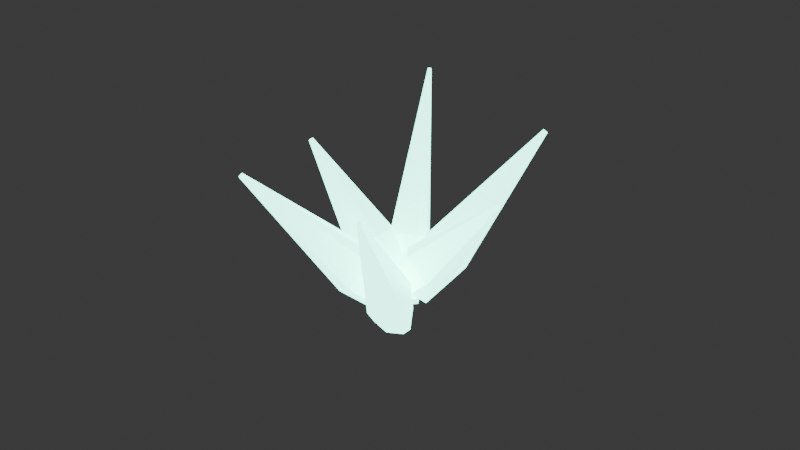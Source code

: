 # Source: ChargeFlash.blend  (saved by Blender 5.3.31; exported with 4.5.12 LTS)
import bpy
from mathutils import Matrix  # noqa: F401  (used for matrix-valued properties, if any)

bpy.ops.wm.read_factory_settings(use_empty=True)
scene = bpy.context.scene
scene.name = 'Scene'

# ---- collections
col_collection = bpy.data.collections.new('Collection'); scene.collection.children.link(col_collection)

# ---- materials (node trees are filled in below, after node groups)
mat_chargeflashglow = bpy.data.materials.new('ChargeFlashGlow')
mat_chargeflashglow.diffuse_color = (0.26, 1.0, 0.78, 1.0)

# ---- material node trees
mat_chargeflashglow.use_nodes = True; mat_chargeflashglow.node_tree.nodes.clear()
_N = mat_chargeflashglow.node_tree.nodes; _L = mat_chargeflashglow.node_tree.links
n0 = _N.new('ShaderNodeBsdfPrincipled'); n0.name = 'Principled BSDF'; n0.location = (-200, 100)
n0.inputs[0].default_value = (0.26, 1.0, 0.78, 1.0)
n0.inputs[1].default_value = 0.25
n0.inputs[2].default_value = 0.37
n0.inputs[10].default_value = 0.005
n0.inputs[27].default_value = (0.26, 1.0, 0.78, 1.0)
n0.inputs[28].default_value = 5.0
n1 = _N.new('ShaderNodeOutputMaterial'); n1.name = 'Material Output'; n1.location = (200, 100)
_L.new(n0.outputs[0], n1.inputs[0])
n1.is_active_output = True

# ---- world
world_world = bpy.data.worlds.new('World'); scene.world = world_world
world_world.use_nodes = True; world_world.node_tree.nodes.clear()
_N = world_world.node_tree.nodes; _L = world_world.node_tree.links
n0 = _N.new('ShaderNodeOutputWorld'); n0.name = 'World Output'; n0.location = (200, 100)
n1 = _N.new('ShaderNodeBackground'); n1.name = 'Background'; n1.location = (-200, 100)
n1.inputs[0].default_value = (0.05088, 0.05088, 0.05088, 1.0)
_L.new(n1.outputs[0], n0.inputs[0])
n0.is_active_output = True
world_world.color = (0.05088, 0.05088, 0.05088)
world_world.sun_shadow_jitter_overblur = 0.0

# ---- meshes
me_shard = bpy.data.meshes.new('Shard')
me_shard.from_pydata([(-0.004199, -0.005525, -0.0299), (0.004199, -0.005525, -0.0299), (0.006175, -0.003205, -0.0299), (0.006175, 0.003205, -0.0299), (0.004199, 0.005525, -0.0299), (-0.004199, 0.005525, -0.0299), (-0.006175, 0.003205, -0.0299), (-0.006175, -0.003205, -0.0299), (-0.006188, -0.00715, -0.01495), (0.006188, -0.00715, -0.01495), (0.0091, -0.004147, -0.01495), (0.0091, 0.004147, -0.01495), (0.006188, 0.00715, -0.01495), (-0.006188, 0.00715, -0.01495), (-0.0091, 0.004147, -0.01495), (-0.0091, -0.004147, -0.01495), (-0.0006188, -0.000715, 0.0299), (0.0006188, -0.000715, 0.0299), (0.00091, -0.0004147, 0.0299), (0.00091, 0.0004147, 0.0299), (0.0006188, 0.000715, 0.0299), (-0.0006188, 0.000715, 0.0299), (-0.00091, 0.0004147, 0.0299), (-0.00091, -0.0004147, 0.0299)], [], [(7, 6, 5, 4, 3, 2, 1, 0), (0, 1, 9, 8), (1, 2, 10, 9), (2, 3, 11, 10), (3, 4, 12, 11), (4, 5, 13, 12), (5, 6, 14, 13), (6, 7, 15, 14), (7, 0, 8, 15), (8, 9, 17, 16), (9, 10, 18, 17), (10, 11, 19, 18), (11, 12, 20, 19), (12, 13, 21, 20), (13, 14, 22, 21), (14, 15, 23, 22), (15, 8, 16, 23), (16, 17, 18, 19, 20, 21, 22, 23)])
me_shard.materials.append(mat_chargeflashglow)
me_shard.update()
me_shard_001 = bpy.data.meshes.new('Shard.001')
me_shard_001.from_pydata([(-0.004199, -0.005525, -0.039), (0.004199, -0.005525, -0.039), (0.006175, -0.003205, -0.039), (0.006175, 0.003205, -0.039), (0.004199, 0.005525, -0.039), (-0.004199, 0.005525, -0.039), (-0.006175, 0.003205, -0.039), (-0.006175, -0.003205, -0.039), (-0.006188, -0.00715, -0.0195), (0.006188, -0.00715, -0.0195), (0.0091, -0.004147, -0.0195), (0.0091, 0.004147, -0.0195), (0.006188, 0.00715, -0.0195), (-0.006188, 0.00715, -0.0195), (-0.0091, 0.004147, -0.0195), (-0.0091, -0.004147, -0.0195), (-0.0006188, -0.000715, 0.039), (0.0006188, -0.000715, 0.039), (0.00091, -0.0004147, 0.039), (0.00091, 0.0004147, 0.039), (0.0006188, 0.000715, 0.039), (-0.0006188, 0.000715, 0.039), (-0.00091, 0.0004147, 0.039), (-0.00091, -0.0004147, 0.039)], [], [(7, 6, 5, 4, 3, 2, 1, 0), (0, 1, 9, 8), (1, 2, 10, 9), (2, 3, 11, 10), (3, 4, 12, 11), (4, 5, 13, 12), (5, 6, 14, 13), (6, 7, 15, 14), (7, 0, 8, 15), (8, 9, 17, 16), (9, 10, 18, 17), (10, 11, 19, 18), (11, 12, 20, 19), (12, 13, 21, 20), (13, 14, 22, 21), (14, 15, 23, 22), (15, 8, 16, 23), (16, 17, 18, 19, 20, 21, 22, 23)])
me_shard_001.materials.append(mat_chargeflashglow)
me_shard_001.update()
me_shard_002 = bpy.data.meshes.new('Shard.002')
me_shard_002.from_pydata([(-0.004199, -0.005525, -0.0481), (0.004199, -0.005525, -0.0481), (0.006175, -0.003205, -0.0481), (0.006175, 0.003205, -0.0481), (0.004199, 0.005525, -0.0481), (-0.004199, 0.005525, -0.0481), (-0.006175, 0.003205, -0.0481), (-0.006175, -0.003205, -0.0481), (-0.006188, -0.00715, -0.02405), (0.006188, -0.00715, -0.02405), (0.0091, -0.004147, -0.02405), (0.0091, 0.004147, -0.02405), (0.006188, 0.00715, -0.02405), (-0.006188, 0.00715, -0.02405), (-0.0091, 0.004147, -0.02405), (-0.0091, -0.004147, -0.02405), (-0.0006188, -0.000715, 0.0481), (0.0006188, -0.000715, 0.0481), (0.00091, -0.0004147, 0.0481), (0.00091, 0.0004147, 0.0481), (0.0006188, 0.000715, 0.0481), (-0.0006188, 0.000715, 0.0481), (-0.00091, 0.0004147, 0.0481), (-0.00091, -0.0004147, 0.0481)], [], [(7, 6, 5, 4, 3, 2, 1, 0), (0, 1, 9, 8), (1, 2, 10, 9), (2, 3, 11, 10), (3, 4, 12, 11), (4, 5, 13, 12), (5, 6, 14, 13), (6, 7, 15, 14), (7, 0, 8, 15), (8, 9, 17, 16), (9, 10, 18, 17), (10, 11, 19, 18), (11, 12, 20, 19), (12, 13, 21, 20), (13, 14, 22, 21), (14, 15, 23, 22), (15, 8, 16, 23), (16, 17, 18, 19, 20, 21, 22, 23)])
me_shard_002.materials.append(mat_chargeflashglow)
me_shard_002.update()
me_shard_003 = bpy.data.meshes.new('Shard.003')
me_shard_003.from_pydata([(-0.004199, -0.005525, -0.0299), (0.004199, -0.005525, -0.0299), (0.006175, -0.003205, -0.0299), (0.006175, 0.003205, -0.0299), (0.004199, 0.005525, -0.0299), (-0.004199, 0.005525, -0.0299), (-0.006175, 0.003205, -0.0299), (-0.006175, -0.003205, -0.0299), (-0.006188, -0.00715, -0.01495), (0.006188, -0.00715, -0.01495), (0.0091, -0.004147, -0.01495), (0.0091, 0.004147, -0.01495), (0.006188, 0.00715, -0.01495), (-0.006188, 0.00715, -0.01495), (-0.0091, 0.004147, -0.01495), (-0.0091, -0.004147, -0.01495), (-0.0006188, -0.000715, 0.0299), (0.0006188, -0.000715, 0.0299), (0.00091, -0.0004147, 0.0299), (0.00091, 0.0004147, 0.0299), (0.0006188, 0.000715, 0.0299), (-0.0006188, 0.000715, 0.0299), (-0.00091, 0.0004147, 0.0299), (-0.00091, -0.0004147, 0.0299)], [], [(7, 6, 5, 4, 3, 2, 1, 0), (0, 1, 9, 8), (1, 2, 10, 9), (2, 3, 11, 10), (3, 4, 12, 11), (4, 5, 13, 12), (5, 6, 14, 13), (6, 7, 15, 14), (7, 0, 8, 15), (8, 9, 17, 16), (9, 10, 18, 17), (10, 11, 19, 18), (11, 12, 20, 19), (12, 13, 21, 20), (13, 14, 22, 21), (14, 15, 23, 22), (15, 8, 16, 23), (16, 17, 18, 19, 20, 21, 22, 23)])
me_shard_003.materials.append(mat_chargeflashglow)
me_shard_003.update()
me_shard_004 = bpy.data.meshes.new('Shard.004')
me_shard_004.from_pydata([(-0.004199, -0.005525, -0.039), (0.004199, -0.005525, -0.039), (0.006175, -0.003205, -0.039), (0.006175, 0.003205, -0.039), (0.004199, 0.005525, -0.039), (-0.004199, 0.005525, -0.039), (-0.006175, 0.003205, -0.039), (-0.006175, -0.003205, -0.039), (-0.006188, -0.00715, -0.0195), (0.006188, -0.00715, -0.0195), (0.0091, -0.004147, -0.0195), (0.0091, 0.004147, -0.0195), (0.006188, 0.00715, -0.0195), (-0.006188, 0.00715, -0.0195), (-0.0091, 0.004147, -0.0195), (-0.0091, -0.004147, -0.0195), (-0.0006188, -0.000715, 0.039), (0.0006188, -0.000715, 0.039), (0.00091, -0.0004147, 0.039), (0.00091, 0.0004147, 0.039), (0.0006188, 0.000715, 0.039), (-0.0006188, 0.000715, 0.039), (-0.00091, 0.0004147, 0.039), (-0.00091, -0.0004147, 0.039)], [], [(7, 6, 5, 4, 3, 2, 1, 0), (0, 1, 9, 8), (1, 2, 10, 9), (2, 3, 11, 10), (3, 4, 12, 11), (4, 5, 13, 12), (5, 6, 14, 13), (6, 7, 15, 14), (7, 0, 8, 15), (8, 9, 17, 16), (9, 10, 18, 17), (10, 11, 19, 18), (11, 12, 20, 19), (12, 13, 21, 20), (13, 14, 22, 21), (14, 15, 23, 22), (15, 8, 16, 23), (16, 17, 18, 19, 20, 21, 22, 23)])
me_shard_004.materials.append(mat_chargeflashglow)
me_shard_004.update()
me_shard_005 = bpy.data.meshes.new('Shard.005')
me_shard_005.from_pydata([(-0.004199, -0.005525, -0.0481), (0.004199, -0.005525, -0.0481), (0.006175, -0.003205, -0.0481), (0.006175, 0.003205, -0.0481), (0.004199, 0.005525, -0.0481), (-0.004199, 0.005525, -0.0481), (-0.006175, 0.003205, -0.0481), (-0.006175, -0.003205, -0.0481), (-0.006188, -0.00715, -0.02405), (0.006188, -0.00715, -0.02405), (0.0091, -0.004147, -0.02405), (0.0091, 0.004147, -0.02405), (0.006188, 0.00715, -0.02405), (-0.006188, 0.00715, -0.02405), (-0.0091, 0.004147, -0.02405), (-0.0091, -0.004147, -0.02405), (-0.0006188, -0.000715, 0.0481), (0.0006188, -0.000715, 0.0481), (0.00091, -0.0004147, 0.0481), (0.00091, 0.0004147, 0.0481), (0.0006188, 0.000715, 0.0481), (-0.0006188, 0.000715, 0.0481), (-0.00091, 0.0004147, 0.0481), (-0.00091, -0.0004147, 0.0481)], [], [(7, 6, 5, 4, 3, 2, 1, 0), (0, 1, 9, 8), (1, 2, 10, 9), (2, 3, 11, 10), (3, 4, 12, 11), (4, 5, 13, 12), (5, 6, 14, 13), (6, 7, 15, 14), (7, 0, 8, 15), (8, 9, 17, 16), (9, 10, 18, 17), (10, 11, 19, 18), (11, 12, 20, 19), (12, 13, 21, 20), (13, 14, 22, 21), (14, 15, 23, 22), (15, 8, 16, 23), (16, 17, 18, 19, 20, 21, 22, 23)])
me_shard_005.materials.append(mat_chargeflashglow)
me_shard_005.update()

# ---- objects
ob_effect = bpy.data.objects.new('Effect', None)
ob_ray00 = bpy.data.objects.new('Ray00', None)
ob_shard = bpy.data.objects.new('Shard', me_shard)
ob_ray01 = bpy.data.objects.new('Ray01', None)
ob_shard_001 = bpy.data.objects.new('Shard.001', me_shard_001)
ob_ray02 = bpy.data.objects.new('Ray02', None)
ob_shard_002 = bpy.data.objects.new('Shard.002', me_shard_002)
ob_ray03 = bpy.data.objects.new('Ray03', None)
ob_shard_003 = bpy.data.objects.new('Shard.003', me_shard_003)
ob_ray04 = bpy.data.objects.new('Ray04', None)
ob_shard_004 = bpy.data.objects.new('Shard.004', me_shard_004)
ob_ray05 = bpy.data.objects.new('Ray05', None)
ob_shard_005 = bpy.data.objects.new('Shard.005', me_shard_005)

# ---- transforms, parenting, visibility, modifiers, constraints
ob_effect.location = (0.0, 0.0, 0.0)
ob_effect.scale = (0.8, 0.8, 0.8)
ob_effect.empty_display_size = 0.08
ob_ray00.parent = ob_effect
ob_ray00.location = (0.0, 0.0, 0.0)
ob_ray00.empty_display_size = 0.08
ob_shard.parent = ob_ray00
ob_shard.location = (0.02392, 0.0, 0.025)
ob_shard.rotation_euler = (0.0, 0.733, 0.0)
ob_ray01.parent = ob_effect
ob_ray01.location = (0.0, 0.0, 0.0)
ob_ray01.rotation_euler = (0.0, 0.0, 1.047)
ob_ray01.empty_display_size = 0.08
ob_shard_001.parent = ob_ray01
ob_shard_001.location = (0.0312, 0.0, 0.025)
ob_shard_001.rotation_euler = (0.0, 0.733, 0.0)
ob_ray02.parent = ob_effect
ob_ray02.location = (-0.0, 0.0, 0.0)
ob_ray02.rotation_euler = (0.0, 0.0, 2.094)
ob_ray02.empty_display_size = 0.08
ob_shard_002.parent = ob_ray02
ob_shard_002.location = (0.03848, 0.0, 0.025)
ob_shard_002.rotation_euler = (0.0, 0.733, 0.0)
ob_ray03.parent = ob_effect
ob_ray03.location = (-0.0, 0.0, 0.0)
ob_ray03.rotation_euler = (0.0, 0.0, 3.142)
ob_ray03.empty_display_size = 0.08
ob_shard_003.parent = ob_ray03
ob_shard_003.location = (0.02392, 0.0, 0.025)
ob_shard_003.rotation_euler = (0.0, 0.733, 0.0)
ob_ray04.parent = ob_effect
ob_ray04.location = (-0.0, -0.0, 0.0)
ob_ray04.rotation_euler = (0.0, 0.0, 4.189)
ob_ray04.empty_display_size = 0.08
ob_shard_004.parent = ob_ray04
ob_shard_004.location = (0.0312, 0.0, 0.025)
ob_shard_004.rotation_euler = (0.0, 0.733, 0.0)
ob_ray05.parent = ob_effect
ob_ray05.location = (0.0, -0.0, 0.0)
ob_ray05.rotation_euler = (0.0, 0.0, 5.236)
ob_ray05.empty_display_size = 0.08
ob_shard_005.parent = ob_ray05
ob_shard_005.location = (0.03848, 0.0, 0.025)
ob_shard_005.rotation_euler = (0.0, 0.733, 0.0)

# ---- collection membership
col_collection.objects.link(ob_effect)
col_collection.objects.link(ob_ray00)
col_collection.objects.link(ob_shard)
col_collection.objects.link(ob_ray01)
col_collection.objects.link(ob_shard_001)
col_collection.objects.link(ob_ray02)
col_collection.objects.link(ob_shard_002)
col_collection.objects.link(ob_ray03)
col_collection.objects.link(ob_shard_003)
col_collection.objects.link(ob_ray04)
col_collection.objects.link(ob_shard_004)
col_collection.objects.link(ob_ray05)
col_collection.objects.link(ob_shard_005)

# ---- scene / render settings (as saved in the file)
scene.frame_start = 0; scene.frame_end = 5; scene.frame_set(0)
scene.render.engine = 'BLENDER_EEVEE_NEXT'
scene.render.fps = 30
scene.render.bake_bias = 0.0
scene.render.bake_samples = 0
scene.render.compositor_device = 'GPU'
scene.eevee.use_volume_custom_range = False
scene.eevee.fast_gi_thickness_near = 0.1
scene.eevee.fast_gi_thickness_far = 0.0
scene.eevee.ray_tracing_options.screen_trace_thickness = 0.1
bpy.context.view_layer.update()

# ---- added for rendering (the .blend has no active camera): camera
cam_auto = bpy.data.cameras.new('AutoCamera')
cam_auto.lens = 50.0
cam_auto.sensor_width = 36.0
cam_auto.clip_end = 1000.0
ob_auto_camera = bpy.data.objects.new('AutoCamera', cam_auto)
scene.collection.objects.link(ob_auto_camera)
ob_auto_camera.location = (0.185045, -0.222054, 0.168036)
ob_auto_camera.rotation_euler = (1.09748, -7.21219e-08, 0.694738)
scene.camera = ob_auto_camera
bpy.context.view_layer.update()
